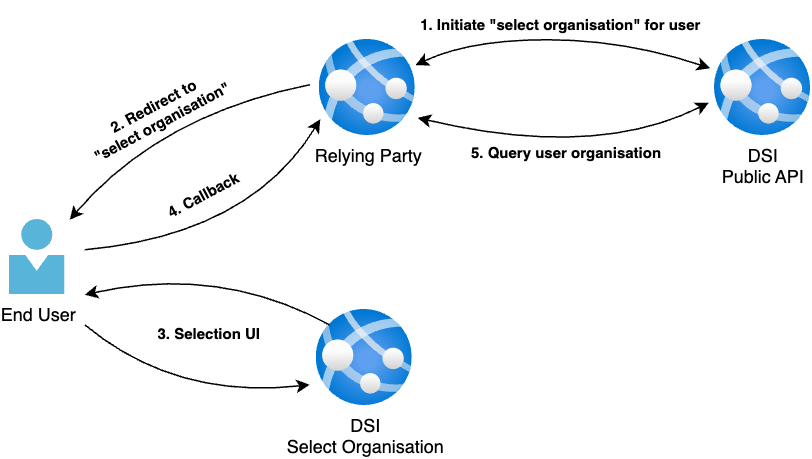

The diagram above was exported from draw.io. Its source (the exported page's mxGraphModel, read from the mxfile embedded in the PNG):
<mxGraphModel dx="1331" dy="827" grid="1" gridSize="10" guides="1" tooltips="1" connect="1" arrows="1" fold="1" page="1" pageScale="1" pageWidth="827" pageHeight="1169" math="0" shadow="0">
  <root>
    <mxCell id="0" />
    <mxCell id="1" parent="0" />
    <mxCell id="2" value="2. Redirect to&lt;div&gt;&quot;select organisation&quot;&lt;/div&gt;" style="text;html=1;align=center;verticalAlign=middle;resizable=0;points=[];autosize=1;strokeColor=none;fillColor=none;fontSize=10;fontStyle=1;rotation=-28.2;" vertex="1" parent="1">
      <mxGeometry x="163" y="225" width="110" height="40" as="geometry" />
    </mxCell>
    <mxCell id="3" value="Relying Party" style="image;aspect=fixed;html=1;points=[];align=center;fontSize=12;image=img/lib/azure2/app_services/App_Services.svg;" vertex="1" parent="1">
      <mxGeometry x="326.5" y="196" width="64" height="64" as="geometry" />
    </mxCell>
    <mxCell id="4" value="&lt;div&gt;DSI&lt;/div&gt;Public API" style="image;aspect=fixed;html=1;points=[];align=center;fontSize=12;image=img/lib/azure2/app_services/App_Services.svg;" vertex="1" parent="1">
      <mxGeometry x="590" y="196" width="64" height="64" as="geometry" />
    </mxCell>
    <mxCell id="5" value="" style="curved=1;endArrow=classic;html=1;rounded=0;entryX=-0.047;entryY=0.297;entryDx=0;entryDy=0;entryPerimeter=0;startArrow=classic;startFill=1;" edge="1" source="3" target="4" parent="1">
      <mxGeometry width="50" height="50" relative="1" as="geometry">
        <mxPoint x="606.5" y="336" as="sourcePoint" />
        <mxPoint x="656.5" y="286" as="targetPoint" />
        <Array as="points">
          <mxPoint x="426.5" y="196" />
          <mxPoint x="530" y="196" />
        </Array>
      </mxGeometry>
    </mxCell>
    <mxCell id="6" value="&lt;b&gt;1. Initiate &quot;select organisation&quot; for user&lt;/b&gt;" style="text;html=1;align=center;verticalAlign=middle;resizable=0;points=[];autosize=1;strokeColor=none;fillColor=none;fontSize=10;" vertex="1" parent="1">
      <mxGeometry x="382" y="170" width="210" height="30" as="geometry" />
    </mxCell>
    <mxCell id="7" value="End User" style="image;sketch=0;aspect=fixed;html=1;points=[];align=center;fontSize=12;image=img/lib/mscae/Person.svg;" vertex="1" parent="1">
      <mxGeometry x="120" y="316" width="37" height="50" as="geometry" />
    </mxCell>
    <mxCell id="8" value="3. Selection UI" style="text;html=1;align=left;verticalAlign=middle;resizable=0;points=[];autosize=1;strokeColor=none;fillColor=none;fontSize=10;fontStyle=1" vertex="1" parent="1">
      <mxGeometry x="217" y="376" width="90" height="30" as="geometry" />
    </mxCell>
    <mxCell id="9" value="" style="curved=1;endArrow=classic;html=1;rounded=0;entryX=0.008;entryY=0.828;entryDx=0;entryDy=0;entryPerimeter=0;" edge="1" target="3" parent="1">
      <mxGeometry width="50" height="50" relative="1" as="geometry">
        <mxPoint x="170" y="336" as="sourcePoint" />
        <mxPoint x="330" y="246" as="targetPoint" />
        <Array as="points">
          <mxPoint x="280" y="326" />
        </Array>
      </mxGeometry>
    </mxCell>
    <mxCell id="10" value="&lt;div&gt;DSI&lt;/div&gt;Select Organisation" style="image;aspect=fixed;html=1;points=[];align=center;fontSize=12;image=img/lib/azure2/app_services/App_Services.svg;" vertex="1" parent="1">
      <mxGeometry x="324.5" y="376" width="64" height="64" as="geometry" />
    </mxCell>
    <mxCell id="11" value="" style="endArrow=none;html=1;rounded=0;curved=1;startArrow=classic;startFill=1;" edge="1" parent="1">
      <mxGeometry width="50" height="50" relative="1" as="geometry">
        <mxPoint x="170" y="366" as="sourcePoint" />
        <mxPoint x="333" y="386" as="targetPoint" />
        <Array as="points">
          <mxPoint x="260" y="346" />
        </Array>
      </mxGeometry>
    </mxCell>
    <mxCell id="12" value="" style="endArrow=none;html=1;rounded=0;curved=1;startArrow=classic;startFill=1;" edge="1" parent="1">
      <mxGeometry width="50" height="50" relative="1" as="geometry">
        <mxPoint x="320" y="426" as="sourcePoint" />
        <mxPoint x="170" y="386" as="targetPoint" />
        <Array as="points">
          <mxPoint x="230" y="436" />
        </Array>
      </mxGeometry>
    </mxCell>
    <mxCell id="13" value="" style="endArrow=classic;html=1;rounded=0;curved=1;" edge="1" parent="1">
      <mxGeometry width="50" height="50" relative="1" as="geometry">
        <mxPoint x="320" y="226" as="sourcePoint" />
        <mxPoint x="160" y="316" as="targetPoint" />
        <Array as="points">
          <mxPoint x="220" y="246" />
        </Array>
      </mxGeometry>
    </mxCell>
    <mxCell id="14" value="" style="endArrow=classic;html=1;rounded=0;entryX=-0.062;entryY=0.656;entryDx=0;entryDy=0;entryPerimeter=0;exitX=1.039;exitY=0.813;exitDx=0;exitDy=0;exitPerimeter=0;curved=1;startArrow=classic;startFill=1;" edge="1" target="4" parent="1">
      <mxGeometry width="50" height="50" relative="1" as="geometry">
        <mxPoint x="391.9960000000001" y="248.03199999999993" as="sourcePoint" />
        <mxPoint x="554.988" y="247.00800000000004" as="targetPoint" />
        <Array as="points">
          <mxPoint x="510" y="276" />
        </Array>
      </mxGeometry>
    </mxCell>
    <mxCell id="15" value="5. Query user organisation" style="text;html=1;align=left;verticalAlign=middle;resizable=0;points=[];autosize=1;strokeColor=none;fillColor=none;fontSize=10;fontStyle=1" vertex="1" parent="1">
      <mxGeometry x="426" y="255" width="140" height="30" as="geometry" />
    </mxCell>
    <mxCell id="16" value="4. Callback" style="text;html=1;align=left;verticalAlign=middle;resizable=0;points=[];autosize=1;strokeColor=none;fillColor=none;fontSize=10;fontStyle=1;rotation=-28;" vertex="1" parent="1">
      <mxGeometry x="220" y="281" width="70" height="30" as="geometry" />
    </mxCell>
  </root>
</mxGraphModel>